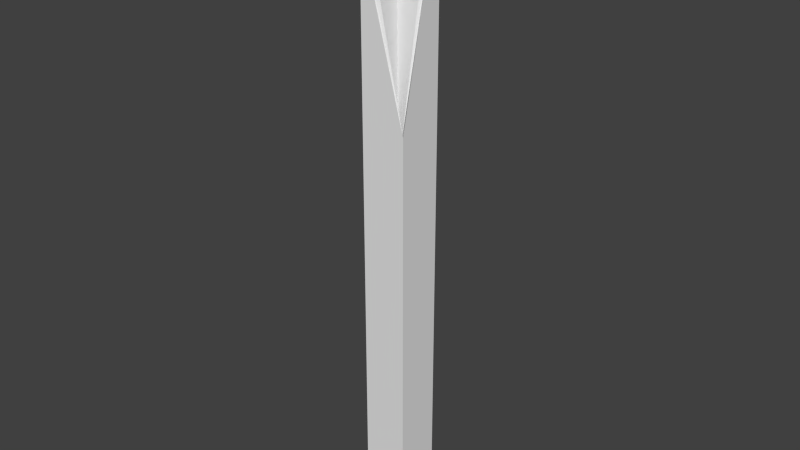 # Source: tablesPied2.blend  (saved by Blender 2.77.0; exported with 4.5.12 LTS)
import bpy
from mathutils import Matrix  # noqa: F401  (used for matrix-valued properties, if any)

bpy.ops.wm.read_factory_settings(use_empty=True)
scene = bpy.context.scene
scene.name = 'Scene'

# ---- collections
col_collection_3 = bpy.data.collections.new('Collection 3'); scene.collection.children.link(col_collection_3)

# ---- materials (node trees are filled in below, after node groups)
mat_material_003 = bpy.data.materials.new('Material.003')
mat_material_003.alpha_threshold = 0.0
mat_material_003.use_transparent_shadow = False
mat_material_003.roughness = 0.5
mat_material_003.line_color = (0.0, 0.0, 0.0, 1.0)

# ---- material node trees

# ---- world
world_world = bpy.data.worlds.new('World'); scene.world = world_world
world_world.color = (0.05088, 0.05088, 0.05088)
world_world.use_sun_shadow = False
world_world.sun_shadow_jitter_overblur = 0.0
world_world.cycles.sampling_method = 'NONE'
world_world.cycles.sample_map_resolution = 256

# ---- meshes
me_cube_003 = bpy.data.meshes.new('Cube.003')
me_cube_003.from_pydata([(0.03654, 0.06868, 9.903), (-0.03205, 0.06868, 7.666), (0.03654, -0.07132, 1.955), (-0.03205, -0.07132, 8.425), (0.02968, 0.05468, -12.89), (-0.02519, 0.05468, -12.89), (0.02968, -0.05732, -12.89), (-0.02519, -0.05732, -12.89), (-0.02519, -0.05732, 8.425), (0.02968, -0.05732, 1.955), (-0.02519, 0.05468, 7.666), (0.02968, 0.05468, 9.903), (0.03654, 0.06868, -13.43), (-0.03205, 0.06868, -13.43), (0.03654, -0.07132, -13.43), (-0.03205, -0.07132, -13.43)], [], [(3, 2, 9, 8), (9, 11, 4, 6), (2, 3, 15, 14), (10, 8, 7, 5), (0, 1, 10, 11), (2, 0, 11, 9), (11, 10, 5, 4), (12, 14, 15, 13), (3, 1, 13, 15), (1, 3, 8, 10), (5, 7, 6, 4), (0, 2, 14, 12), (8, 9, 6, 7), (1, 0, 12, 13)])
me_cube_003.materials.append(mat_material_003)
me_cube_003.use_remesh_preserve_volume = False
me_cube_003.use_remesh_preserve_attributes = False
me_cube_003.use_mirror_vertex_groups = False
me_cube_003.update()

# ---- objects
ob_cube_003 = bpy.data.objects.new('Cube.003', me_cube_003)

# ---- transforms, parenting, visibility, modifiers, constraints
ob_cube_003.location = (0.0, 0.4831, 0.368)
ob_cube_003.scale = (1.0, 0.5, 0.04)
ob_cube_003.lock_rotations_4d = False
ob_cube_003.empty_display_type = 'ARROWS'
ob_cube_003.lineart.crease_threshold = 0.0

# ---- collection membership
col_collection_3.objects.link(ob_cube_003)

# ---- scene / render settings (as saved in the file)
scene.frame_start = 1; scene.frame_end = 250; scene.frame_set(1)
scene.render.engine = 'BLENDER_EEVEE_NEXT'
scene.render.resolution_percentage = 50
scene.render.dither_intensity = 0.0
scene.cycles.use_denoising = False
scene.cycles.samples = 10
scene.cycles.sampling_pattern = 'TABULATED_SOBOL'
scene.cycles.light_sampling_threshold = 0.0
scene.cycles.use_adaptive_sampling = False
scene.cycles.use_light_tree = False
scene.cycles.blur_glossy = 0.0
scene.cycles.pixel_filter_type = 'GAUSSIAN'
scene.cycles.sample_clamp_indirect = 0.0
scene.view_settings.view_transform = 'Standard'
bpy.context.view_layer.update()

# ---- added for rendering (the .blend has no active camera and no usable light): camera, sun
cam_auto = bpy.data.cameras.new('AutoCamera')
cam_auto.lens = 50.0
cam_auto.sensor_width = 36.0
cam_auto.clip_end = 1000.0
ob_auto_camera = bpy.data.objects.new('AutoCamera', cam_auto)
scene.collection.objects.link(ob_auto_camera)
ob_auto_camera.location = (0.870552, -0.559558, 0.992064)
ob_auto_camera.rotation_euler = (1.09748, -7.21219e-08, 0.694738)
scene.camera = ob_auto_camera
light_auto_sun = bpy.data.lights.new('AutoSun', 'SUN')
light_auto_sun.energy = 3.0
light_auto_sun.angle = 0.0523599
ob_auto_sun = bpy.data.objects.new('AutoSun', light_auto_sun)
scene.collection.objects.link(ob_auto_sun)
ob_auto_sun.rotation_euler = (0.872665, 0.174533, 0.523599)
bpy.context.view_layer.update()
